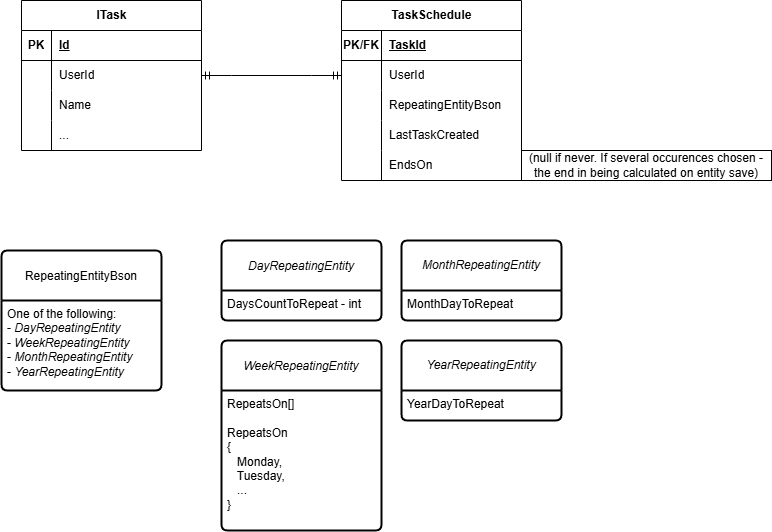

The diagram above was exported from draw.io. Its source (the exported page's mxGraphModel, read from the mxfile embedded in the PNG):
<mxGraphModel dx="1386" dy="749" grid="1" gridSize="10" guides="1" tooltips="1" connect="1" arrows="1" fold="1" page="1" pageScale="1" pageWidth="850" pageHeight="1100" math="0" shadow="0">
  <root>
    <mxCell id="0" />
    <mxCell id="1" parent="0" />
    <mxCell id="kL-S7hRZYge-hZ3pag-j-15" value="ITask" style="shape=table;startSize=30;container=1;collapsible=1;childLayout=tableLayout;fixedRows=1;rowLines=0;fontStyle=1;align=center;resizeLast=1;html=1;" vertex="1" parent="1">
      <mxGeometry x="40" y="40" width="180" height="150" as="geometry" />
    </mxCell>
    <mxCell id="kL-S7hRZYge-hZ3pag-j-16" value="" style="shape=tableRow;horizontal=0;startSize=0;swimlaneHead=0;swimlaneBody=0;fillColor=none;collapsible=0;dropTarget=0;points=[[0,0.5],[1,0.5]];portConstraint=eastwest;top=0;left=0;right=0;bottom=1;" vertex="1" parent="kL-S7hRZYge-hZ3pag-j-15">
      <mxGeometry y="30" width="180" height="30" as="geometry" />
    </mxCell>
    <mxCell id="kL-S7hRZYge-hZ3pag-j-17" value="PK" style="shape=partialRectangle;connectable=0;fillColor=none;top=0;left=0;bottom=0;right=0;fontStyle=1;overflow=hidden;whiteSpace=wrap;html=1;" vertex="1" parent="kL-S7hRZYge-hZ3pag-j-16">
      <mxGeometry width="30" height="30" as="geometry">
        <mxRectangle width="30" height="30" as="alternateBounds" />
      </mxGeometry>
    </mxCell>
    <mxCell id="kL-S7hRZYge-hZ3pag-j-18" value="Id" style="shape=partialRectangle;connectable=0;fillColor=none;top=0;left=0;bottom=0;right=0;align=left;spacingLeft=6;fontStyle=5;overflow=hidden;whiteSpace=wrap;html=1;" vertex="1" parent="kL-S7hRZYge-hZ3pag-j-16">
      <mxGeometry x="30" width="150" height="30" as="geometry">
        <mxRectangle width="150" height="30" as="alternateBounds" />
      </mxGeometry>
    </mxCell>
    <mxCell id="kL-S7hRZYge-hZ3pag-j-19" value="" style="shape=tableRow;horizontal=0;startSize=0;swimlaneHead=0;swimlaneBody=0;fillColor=none;collapsible=0;dropTarget=0;points=[[0,0.5],[1,0.5]];portConstraint=eastwest;top=0;left=0;right=0;bottom=0;" vertex="1" parent="kL-S7hRZYge-hZ3pag-j-15">
      <mxGeometry y="60" width="180" height="30" as="geometry" />
    </mxCell>
    <mxCell id="kL-S7hRZYge-hZ3pag-j-20" value="" style="shape=partialRectangle;connectable=0;fillColor=none;top=0;left=0;bottom=0;right=0;editable=1;overflow=hidden;whiteSpace=wrap;html=1;" vertex="1" parent="kL-S7hRZYge-hZ3pag-j-19">
      <mxGeometry width="30" height="30" as="geometry">
        <mxRectangle width="30" height="30" as="alternateBounds" />
      </mxGeometry>
    </mxCell>
    <mxCell id="kL-S7hRZYge-hZ3pag-j-21" value="UserId" style="shape=partialRectangle;connectable=0;fillColor=none;top=0;left=0;bottom=0;right=0;align=left;spacingLeft=6;overflow=hidden;whiteSpace=wrap;html=1;" vertex="1" parent="kL-S7hRZYge-hZ3pag-j-19">
      <mxGeometry x="30" width="150" height="30" as="geometry">
        <mxRectangle width="150" height="30" as="alternateBounds" />
      </mxGeometry>
    </mxCell>
    <mxCell id="kL-S7hRZYge-hZ3pag-j-22" value="" style="shape=tableRow;horizontal=0;startSize=0;swimlaneHead=0;swimlaneBody=0;fillColor=none;collapsible=0;dropTarget=0;points=[[0,0.5],[1,0.5]];portConstraint=eastwest;top=0;left=0;right=0;bottom=0;" vertex="1" parent="kL-S7hRZYge-hZ3pag-j-15">
      <mxGeometry y="90" width="180" height="30" as="geometry" />
    </mxCell>
    <mxCell id="kL-S7hRZYge-hZ3pag-j-23" value="" style="shape=partialRectangle;connectable=0;fillColor=none;top=0;left=0;bottom=0;right=0;editable=1;overflow=hidden;whiteSpace=wrap;html=1;" vertex="1" parent="kL-S7hRZYge-hZ3pag-j-22">
      <mxGeometry width="30" height="30" as="geometry">
        <mxRectangle width="30" height="30" as="alternateBounds" />
      </mxGeometry>
    </mxCell>
    <mxCell id="kL-S7hRZYge-hZ3pag-j-24" value="Name" style="shape=partialRectangle;connectable=0;fillColor=none;top=0;left=0;bottom=0;right=0;align=left;spacingLeft=6;overflow=hidden;whiteSpace=wrap;html=1;" vertex="1" parent="kL-S7hRZYge-hZ3pag-j-22">
      <mxGeometry x="30" width="150" height="30" as="geometry">
        <mxRectangle width="150" height="30" as="alternateBounds" />
      </mxGeometry>
    </mxCell>
    <mxCell id="kL-S7hRZYge-hZ3pag-j-25" value="" style="shape=tableRow;horizontal=0;startSize=0;swimlaneHead=0;swimlaneBody=0;fillColor=none;collapsible=0;dropTarget=0;points=[[0,0.5],[1,0.5]];portConstraint=eastwest;top=0;left=0;right=0;bottom=0;" vertex="1" parent="kL-S7hRZYge-hZ3pag-j-15">
      <mxGeometry y="120" width="180" height="30" as="geometry" />
    </mxCell>
    <mxCell id="kL-S7hRZYge-hZ3pag-j-26" value="" style="shape=partialRectangle;connectable=0;fillColor=none;top=0;left=0;bottom=0;right=0;editable=1;overflow=hidden;whiteSpace=wrap;html=1;" vertex="1" parent="kL-S7hRZYge-hZ3pag-j-25">
      <mxGeometry width="30" height="30" as="geometry">
        <mxRectangle width="30" height="30" as="alternateBounds" />
      </mxGeometry>
    </mxCell>
    <mxCell id="kL-S7hRZYge-hZ3pag-j-27" value="..." style="shape=partialRectangle;connectable=0;fillColor=none;top=0;left=0;bottom=0;right=0;align=left;spacingLeft=6;overflow=hidden;whiteSpace=wrap;html=1;" vertex="1" parent="kL-S7hRZYge-hZ3pag-j-25">
      <mxGeometry x="30" width="150" height="30" as="geometry">
        <mxRectangle width="150" height="30" as="alternateBounds" />
      </mxGeometry>
    </mxCell>
    <mxCell id="kL-S7hRZYge-hZ3pag-j-28" value="TaskSchedule" style="shape=table;startSize=30;container=1;collapsible=1;childLayout=tableLayout;fixedRows=1;rowLines=0;fontStyle=1;align=center;resizeLast=1;html=1;" vertex="1" parent="1">
      <mxGeometry x="360" y="40" width="180" height="180" as="geometry" />
    </mxCell>
    <mxCell id="kL-S7hRZYge-hZ3pag-j-29" value="" style="shape=tableRow;horizontal=0;startSize=0;swimlaneHead=0;swimlaneBody=0;fillColor=none;collapsible=0;dropTarget=0;points=[[0,0.5],[1,0.5]];portConstraint=eastwest;top=0;left=0;right=0;bottom=1;" vertex="1" parent="kL-S7hRZYge-hZ3pag-j-28">
      <mxGeometry y="30" width="180" height="30" as="geometry" />
    </mxCell>
    <mxCell id="kL-S7hRZYge-hZ3pag-j-30" value="PK/FK" style="shape=partialRectangle;connectable=0;fillColor=none;top=0;left=0;bottom=0;right=0;fontStyle=1;overflow=hidden;whiteSpace=wrap;html=1;" vertex="1" parent="kL-S7hRZYge-hZ3pag-j-29">
      <mxGeometry width="40" height="30" as="geometry">
        <mxRectangle width="40" height="30" as="alternateBounds" />
      </mxGeometry>
    </mxCell>
    <mxCell id="kL-S7hRZYge-hZ3pag-j-31" value="TaskId" style="shape=partialRectangle;connectable=0;fillColor=none;top=0;left=0;bottom=0;right=0;align=left;spacingLeft=6;fontStyle=5;overflow=hidden;whiteSpace=wrap;html=1;" vertex="1" parent="kL-S7hRZYge-hZ3pag-j-29">
      <mxGeometry x="40" width="140" height="30" as="geometry">
        <mxRectangle width="140" height="30" as="alternateBounds" />
      </mxGeometry>
    </mxCell>
    <mxCell id="kL-S7hRZYge-hZ3pag-j-32" value="" style="shape=tableRow;horizontal=0;startSize=0;swimlaneHead=0;swimlaneBody=0;fillColor=none;collapsible=0;dropTarget=0;points=[[0,0.5],[1,0.5]];portConstraint=eastwest;top=0;left=0;right=0;bottom=0;" vertex="1" parent="kL-S7hRZYge-hZ3pag-j-28">
      <mxGeometry y="60" width="180" height="30" as="geometry" />
    </mxCell>
    <mxCell id="kL-S7hRZYge-hZ3pag-j-33" value="" style="shape=partialRectangle;connectable=0;fillColor=none;top=0;left=0;bottom=0;right=0;editable=1;overflow=hidden;whiteSpace=wrap;html=1;" vertex="1" parent="kL-S7hRZYge-hZ3pag-j-32">
      <mxGeometry width="40" height="30" as="geometry">
        <mxRectangle width="40" height="30" as="alternateBounds" />
      </mxGeometry>
    </mxCell>
    <mxCell id="kL-S7hRZYge-hZ3pag-j-34" value="UserId" style="shape=partialRectangle;connectable=0;fillColor=none;top=0;left=0;bottom=0;right=0;align=left;spacingLeft=6;overflow=hidden;whiteSpace=wrap;html=1;" vertex="1" parent="kL-S7hRZYge-hZ3pag-j-32">
      <mxGeometry x="40" width="140" height="30" as="geometry">
        <mxRectangle width="140" height="30" as="alternateBounds" />
      </mxGeometry>
    </mxCell>
    <mxCell id="kL-S7hRZYge-hZ3pag-j-35" value="" style="shape=tableRow;horizontal=0;startSize=0;swimlaneHead=0;swimlaneBody=0;fillColor=none;collapsible=0;dropTarget=0;points=[[0,0.5],[1,0.5]];portConstraint=eastwest;top=0;left=0;right=0;bottom=0;" vertex="1" parent="kL-S7hRZYge-hZ3pag-j-28">
      <mxGeometry y="90" width="180" height="30" as="geometry" />
    </mxCell>
    <mxCell id="kL-S7hRZYge-hZ3pag-j-36" value="" style="shape=partialRectangle;connectable=0;fillColor=none;top=0;left=0;bottom=0;right=0;editable=1;overflow=hidden;whiteSpace=wrap;html=1;" vertex="1" parent="kL-S7hRZYge-hZ3pag-j-35">
      <mxGeometry width="40" height="30" as="geometry">
        <mxRectangle width="40" height="30" as="alternateBounds" />
      </mxGeometry>
    </mxCell>
    <mxCell id="kL-S7hRZYge-hZ3pag-j-37" value="RepeatingEntityBson" style="shape=partialRectangle;connectable=0;fillColor=none;top=0;left=0;bottom=0;right=0;align=left;spacingLeft=6;overflow=hidden;whiteSpace=wrap;html=1;" vertex="1" parent="kL-S7hRZYge-hZ3pag-j-35">
      <mxGeometry x="40" width="140" height="30" as="geometry">
        <mxRectangle width="140" height="30" as="alternateBounds" />
      </mxGeometry>
    </mxCell>
    <mxCell id="kL-S7hRZYge-hZ3pag-j-38" value="" style="shape=tableRow;horizontal=0;startSize=0;swimlaneHead=0;swimlaneBody=0;fillColor=none;collapsible=0;dropTarget=0;points=[[0,0.5],[1,0.5]];portConstraint=eastwest;top=0;left=0;right=0;bottom=0;" vertex="1" parent="kL-S7hRZYge-hZ3pag-j-28">
      <mxGeometry y="120" width="180" height="30" as="geometry" />
    </mxCell>
    <mxCell id="kL-S7hRZYge-hZ3pag-j-39" value="" style="shape=partialRectangle;connectable=0;fillColor=none;top=0;left=0;bottom=0;right=0;editable=1;overflow=hidden;whiteSpace=wrap;html=1;" vertex="1" parent="kL-S7hRZYge-hZ3pag-j-38">
      <mxGeometry width="40" height="30" as="geometry">
        <mxRectangle width="40" height="30" as="alternateBounds" />
      </mxGeometry>
    </mxCell>
    <mxCell id="kL-S7hRZYge-hZ3pag-j-40" value="LastTaskCreated" style="shape=partialRectangle;connectable=0;fillColor=none;top=0;left=0;bottom=0;right=0;align=left;spacingLeft=6;overflow=hidden;whiteSpace=wrap;html=1;" vertex="1" parent="kL-S7hRZYge-hZ3pag-j-38">
      <mxGeometry x="40" width="140" height="30" as="geometry">
        <mxRectangle width="140" height="30" as="alternateBounds" />
      </mxGeometry>
    </mxCell>
    <mxCell id="kL-S7hRZYge-hZ3pag-j-58" value="" style="shape=tableRow;horizontal=0;startSize=0;swimlaneHead=0;swimlaneBody=0;fillColor=none;collapsible=0;dropTarget=0;points=[[0,0.5],[1,0.5]];portConstraint=eastwest;top=0;left=0;right=0;bottom=0;" vertex="1" parent="kL-S7hRZYge-hZ3pag-j-28">
      <mxGeometry y="150" width="180" height="30" as="geometry" />
    </mxCell>
    <mxCell id="kL-S7hRZYge-hZ3pag-j-59" value="" style="shape=partialRectangle;connectable=0;fillColor=none;top=0;left=0;bottom=0;right=0;editable=1;overflow=hidden;whiteSpace=wrap;html=1;" vertex="1" parent="kL-S7hRZYge-hZ3pag-j-58">
      <mxGeometry width="40" height="30" as="geometry">
        <mxRectangle width="40" height="30" as="alternateBounds" />
      </mxGeometry>
    </mxCell>
    <mxCell id="kL-S7hRZYge-hZ3pag-j-60" value="EndsOn" style="shape=partialRectangle;connectable=0;fillColor=none;top=0;left=0;bottom=0;right=0;align=left;spacingLeft=6;overflow=hidden;whiteSpace=wrap;html=1;" vertex="1" parent="kL-S7hRZYge-hZ3pag-j-58">
      <mxGeometry x="40" width="140" height="30" as="geometry">
        <mxRectangle width="140" height="30" as="alternateBounds" />
      </mxGeometry>
    </mxCell>
    <mxCell id="kL-S7hRZYge-hZ3pag-j-41" value="" style="edgeStyle=entityRelationEdgeStyle;fontSize=12;html=1;endArrow=ERmandOne;startArrow=ERmandOne;rounded=0;exitX=1;exitY=0.5;exitDx=0;exitDy=0;entryX=0;entryY=0.5;entryDx=0;entryDy=0;" edge="1" parent="1" source="kL-S7hRZYge-hZ3pag-j-19" target="kL-S7hRZYge-hZ3pag-j-32">
      <mxGeometry width="100" height="100" relative="1" as="geometry">
        <mxPoint x="370" y="140" as="sourcePoint" />
        <mxPoint x="470" y="40" as="targetPoint" />
      </mxGeometry>
    </mxCell>
    <mxCell id="kL-S7hRZYge-hZ3pag-j-48" value="&lt;span style=&quot;font-size: 12px; text-align: left;&quot;&gt;RepeatingEntityBson&lt;/span&gt;" style="swimlane;childLayout=stackLayout;horizontal=1;startSize=50;horizontalStack=0;rounded=1;fontSize=14;fontStyle=0;strokeWidth=2;resizeParent=0;resizeLast=1;shadow=0;dashed=0;align=center;arcSize=4;whiteSpace=wrap;html=1;" vertex="1" parent="1">
      <mxGeometry x="20" y="290" width="160" height="140" as="geometry" />
    </mxCell>
    <mxCell id="kL-S7hRZYge-hZ3pag-j-49" value="One of the following:&lt;div&gt;- &lt;i&gt;DayRepeatingEntity&lt;/i&gt;&lt;/div&gt;&lt;div&gt;- &lt;i&gt;WeekRepeatingEntity&lt;/i&gt;&lt;/div&gt;&lt;div&gt;- &lt;i&gt;MonthRepeatingEntity&lt;/i&gt;&lt;/div&gt;&lt;div&gt;- &lt;i&gt;YearRepeatingEntity&lt;/i&gt;&lt;/div&gt;" style="align=left;strokeColor=none;fillColor=none;spacingLeft=4;fontSize=12;verticalAlign=top;resizable=0;rotatable=0;part=1;html=1;" vertex="1" parent="kL-S7hRZYge-hZ3pag-j-48">
      <mxGeometry y="50" width="160" height="90" as="geometry" />
    </mxCell>
    <mxCell id="kL-S7hRZYge-hZ3pag-j-50" value="&lt;i style=&quot;font-size: 12px; text-align: left; text-wrap: nowrap;&quot;&gt;DayRepeatingEntity&lt;/i&gt;" style="swimlane;childLayout=stackLayout;horizontal=1;startSize=50;horizontalStack=0;rounded=1;fontSize=14;fontStyle=0;strokeWidth=2;resizeParent=0;resizeLast=1;shadow=0;dashed=0;align=center;arcSize=4;whiteSpace=wrap;html=1;" vertex="1" parent="1">
      <mxGeometry x="240" y="280" width="160" height="80" as="geometry" />
    </mxCell>
    <mxCell id="kL-S7hRZYge-hZ3pag-j-51" value="DaysCountToRepeat - int" style="align=left;strokeColor=none;fillColor=none;spacingLeft=4;fontSize=12;verticalAlign=top;resizable=0;rotatable=0;part=1;html=1;" vertex="1" parent="kL-S7hRZYge-hZ3pag-j-50">
      <mxGeometry y="50" width="160" height="30" as="geometry" />
    </mxCell>
    <mxCell id="kL-S7hRZYge-hZ3pag-j-52" value="&lt;i style=&quot;font-size: 12px; text-align: left; text-wrap: nowrap;&quot;&gt;WeekRepeatingEntity&lt;/i&gt;" style="swimlane;childLayout=stackLayout;horizontal=1;startSize=50;horizontalStack=0;rounded=1;fontSize=14;fontStyle=0;strokeWidth=2;resizeParent=0;resizeLast=1;shadow=0;dashed=0;align=center;arcSize=4;whiteSpace=wrap;html=1;" vertex="1" parent="1">
      <mxGeometry x="240" y="380" width="160" height="190" as="geometry" />
    </mxCell>
    <mxCell id="kL-S7hRZYge-hZ3pag-j-53" value="RepeatsOn[]&lt;div&gt;&lt;br&gt;&lt;/div&gt;&lt;div&gt;RepeatsOn&lt;/div&gt;&lt;div&gt;{&lt;/div&gt;&lt;div&gt;&amp;nbsp; &amp;nbsp;Monday,&lt;/div&gt;&lt;div&gt;&amp;nbsp; &amp;nbsp;Tuesday,&amp;nbsp;&lt;/div&gt;&lt;div&gt;&amp;nbsp; &amp;nbsp;...&lt;/div&gt;&lt;div&gt;}&lt;/div&gt;" style="align=left;strokeColor=none;fillColor=none;spacingLeft=4;fontSize=12;verticalAlign=top;resizable=0;rotatable=0;part=1;html=1;" vertex="1" parent="kL-S7hRZYge-hZ3pag-j-52">
      <mxGeometry y="50" width="160" height="140" as="geometry" />
    </mxCell>
    <mxCell id="kL-S7hRZYge-hZ3pag-j-54" value="&lt;div style=&quot;font-size: 12px; text-align: left; text-wrap: nowrap;&quot;&gt;&lt;i&gt;MonthRepeatingEntity&lt;/i&gt;&lt;/div&gt;" style="swimlane;childLayout=stackLayout;horizontal=1;startSize=50;horizontalStack=0;rounded=1;fontSize=14;fontStyle=0;strokeWidth=2;resizeParent=0;resizeLast=1;shadow=0;dashed=0;align=center;arcSize=4;whiteSpace=wrap;html=1;" vertex="1" parent="1">
      <mxGeometry x="420" y="280" width="160" height="80" as="geometry" />
    </mxCell>
    <mxCell id="kL-S7hRZYge-hZ3pag-j-55" value="MonthDayToRepeat" style="align=left;strokeColor=none;fillColor=none;spacingLeft=4;fontSize=12;verticalAlign=top;resizable=0;rotatable=0;part=1;html=1;" vertex="1" parent="kL-S7hRZYge-hZ3pag-j-54">
      <mxGeometry y="50" width="160" height="30" as="geometry" />
    </mxCell>
    <mxCell id="kL-S7hRZYge-hZ3pag-j-56" value="&lt;div style=&quot;font-size: 12px; text-align: left; text-wrap: nowrap;&quot;&gt;&lt;i&gt;YearRepeatingEntity&lt;/i&gt;&lt;br&gt;&lt;/div&gt;" style="swimlane;childLayout=stackLayout;horizontal=1;startSize=50;horizontalStack=0;rounded=1;fontSize=14;fontStyle=0;strokeWidth=2;resizeParent=0;resizeLast=1;shadow=0;dashed=0;align=center;arcSize=4;whiteSpace=wrap;html=1;" vertex="1" parent="1">
      <mxGeometry x="420" y="380" width="160" height="80" as="geometry" />
    </mxCell>
    <mxCell id="kL-S7hRZYge-hZ3pag-j-57" value="YearDayToRepeat" style="align=left;strokeColor=none;fillColor=none;spacingLeft=4;fontSize=12;verticalAlign=top;resizable=0;rotatable=0;part=1;html=1;" vertex="1" parent="kL-S7hRZYge-hZ3pag-j-56">
      <mxGeometry y="50" width="160" height="30" as="geometry" />
    </mxCell>
    <mxCell id="kL-S7hRZYge-hZ3pag-j-62" value="&lt;span style=&quot;text-align: left;&quot;&gt;(null if never. If several occurences chosen - the end in being calculated on entity save)&lt;/span&gt;" style="whiteSpace=wrap;html=1;align=center;" vertex="1" parent="1">
      <mxGeometry x="540" y="190" width="250" height="30" as="geometry" />
    </mxCell>
  </root>
</mxGraphModel>